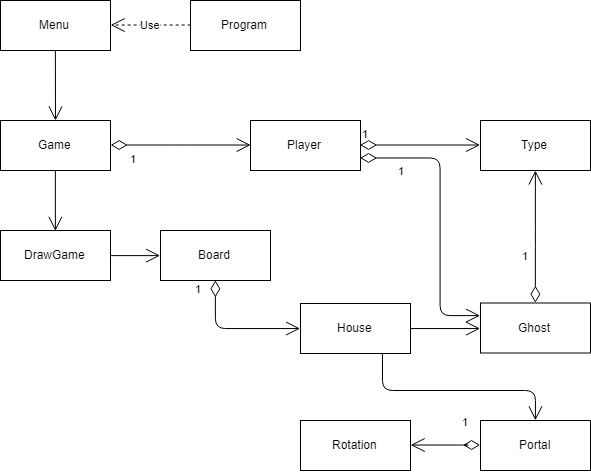

The diagram above was exported from draw.io. Its source (the exported page's mxGraphModel, read from the mxfile embedded in the PNG):
<mxGraphModel dx="991" dy="569" grid="1" gridSize="10" guides="1" tooltips="1" connect="1" arrows="1" fold="1" page="1" pageScale="1" pageWidth="827" pageHeight="1169" math="0" shadow="0">
  <root>
    <mxCell id="0" />
    <mxCell id="1" parent="0" />
    <mxCell id="ToTwIzk_o9TuDtkwlbMV-53" value="Program" style="html=1;" vertex="1" parent="1">
      <mxGeometry x="370" y="50" width="110" height="50" as="geometry" />
    </mxCell>
    <mxCell id="ToTwIzk_o9TuDtkwlbMV-54" value="Type" style="html=1;" vertex="1" parent="1">
      <mxGeometry x="660" y="170" width="110" height="50" as="geometry" />
    </mxCell>
    <mxCell id="ToTwIzk_o9TuDtkwlbMV-55" value="Player" style="html=1;" vertex="1" parent="1">
      <mxGeometry x="430" y="170" width="110" height="50" as="geometry" />
    </mxCell>
    <mxCell id="ToTwIzk_o9TuDtkwlbMV-56" value="House" style="html=1;" vertex="1" parent="1">
      <mxGeometry x="480" y="353" width="110" height="50" as="geometry" />
    </mxCell>
    <mxCell id="ToTwIzk_o9TuDtkwlbMV-87" value="Ghost" style="html=1;" vertex="1" parent="1">
      <mxGeometry x="660" y="352.5" width="110" height="50" as="geometry" />
    </mxCell>
    <mxCell id="ToTwIzk_o9TuDtkwlbMV-57" value="Rotation" style="html=1;" vertex="1" parent="1">
      <mxGeometry x="480" y="470" width="110" height="50" as="geometry" />
    </mxCell>
    <mxCell id="ToTwIzk_o9TuDtkwlbMV-58" value="Portal" style="html=1;" vertex="1" parent="1">
      <mxGeometry x="660" y="470" width="110" height="50" as="geometry" />
    </mxCell>
    <mxCell id="ToTwIzk_o9TuDtkwlbMV-59" value="Menu" style="html=1;" vertex="1" parent="1">
      <mxGeometry x="180" y="50" width="110" height="50" as="geometry" />
    </mxCell>
    <mxCell id="ToTwIzk_o9TuDtkwlbMV-61" value="Game" style="html=1;" vertex="1" parent="1">
      <mxGeometry x="180" y="170" width="110" height="50" as="geometry" />
    </mxCell>
    <mxCell id="ToTwIzk_o9TuDtkwlbMV-63" value="DrawGame" style="html=1;" vertex="1" parent="1">
      <mxGeometry x="180" y="280" width="110" height="50" as="geometry" />
    </mxCell>
    <mxCell id="ToTwIzk_o9TuDtkwlbMV-64" value="Board" style="html=1;" vertex="1" parent="1">
      <mxGeometry x="340" y="280" width="110" height="50" as="geometry" />
    </mxCell>
    <mxCell id="ToTwIzk_o9TuDtkwlbMV-78" value="" style="endArrow=open;endFill=1;endSize=12;html=1;exitX=0.5;exitY=1;exitDx=0;exitDy=0;entryX=0.5;entryY=0;entryDx=0;entryDy=0;" edge="1" parent="1" source="ToTwIzk_o9TuDtkwlbMV-61" target="ToTwIzk_o9TuDtkwlbMV-63">
      <mxGeometry width="160" relative="1" as="geometry">
        <mxPoint x="333" y="100" as="sourcePoint" />
        <mxPoint x="493" y="100" as="targetPoint" />
        <Array as="points" />
      </mxGeometry>
    </mxCell>
    <mxCell id="ToTwIzk_o9TuDtkwlbMV-79" value="" style="endArrow=open;endFill=1;endSize=12;html=1;exitX=0.5;exitY=1;exitDx=0;exitDy=0;" edge="1" parent="1" source="ToTwIzk_o9TuDtkwlbMV-59" target="ToTwIzk_o9TuDtkwlbMV-61">
      <mxGeometry width="160" relative="1" as="geometry">
        <mxPoint x="400" y="195" as="sourcePoint" />
        <mxPoint x="490" y="195" as="targetPoint" />
      </mxGeometry>
    </mxCell>
    <mxCell id="ToTwIzk_o9TuDtkwlbMV-94" value="" style="endArrow=open;endFill=1;endSize=12;html=1;exitX=1;exitY=0.5;exitDx=0;exitDy=0;entryX=0;entryY=0.5;entryDx=0;entryDy=0;" edge="1" parent="1" source="ToTwIzk_o9TuDtkwlbMV-63" target="ToTwIzk_o9TuDtkwlbMV-64">
      <mxGeometry width="160" relative="1" as="geometry">
        <mxPoint x="400.17647058823536" y="195.11764705882354" as="sourcePoint" />
        <mxPoint x="489.5882352941178" y="195.11764705882354" as="targetPoint" />
      </mxGeometry>
    </mxCell>
    <mxCell id="ToTwIzk_o9TuDtkwlbMV-98" value="1" style="endArrow=open;html=1;endSize=12;startArrow=diamondThin;startSize=14;startFill=0;edgeStyle=orthogonalEdgeStyle;align=left;verticalAlign=bottom;exitX=0.5;exitY=0;exitDx=0;exitDy=0;" edge="1" parent="1" source="ToTwIzk_o9TuDtkwlbMV-87" target="ToTwIzk_o9TuDtkwlbMV-54">
      <mxGeometry x="-0.005" y="32" relative="1" as="geometry">
        <mxPoint x="80" y="470" as="sourcePoint" />
        <mxPoint x="240" y="470" as="targetPoint" />
        <mxPoint x="17" y="28" as="offset" />
      </mxGeometry>
    </mxCell>
    <mxCell id="ToTwIzk_o9TuDtkwlbMV-118" value="1" style="endArrow=open;html=1;endSize=12;startArrow=diamondThin;startSize=14;startFill=0;edgeStyle=orthogonalEdgeStyle;align=left;verticalAlign=bottom;exitX=1;exitY=0.75;exitDx=0;exitDy=0;entryX=0;entryY=0.25;entryDx=0;entryDy=0;" edge="1" parent="1" source="ToTwIzk_o9TuDtkwlbMV-55" target="ToTwIzk_o9TuDtkwlbMV-87">
      <mxGeometry x="-0.74" y="-22" relative="1" as="geometry">
        <mxPoint x="589.9705882352941" y="263.5588235294118" as="sourcePoint" />
        <mxPoint x="680" y="350" as="targetPoint" />
        <mxPoint as="offset" />
        <Array as="points">
          <mxPoint x="620" y="207" />
          <mxPoint x="620" y="365" />
        </Array>
      </mxGeometry>
    </mxCell>
    <mxCell id="ToTwIzk_o9TuDtkwlbMV-121" value="1" style="endArrow=open;html=1;endSize=12;startArrow=diamondThin;startSize=14;startFill=0;edgeStyle=orthogonalEdgeStyle;align=left;verticalAlign=bottom;exitX=0.5;exitY=1;exitDx=0;exitDy=0;entryX=0;entryY=0.5;entryDx=0;entryDy=0;" edge="1" parent="1" source="ToTwIzk_o9TuDtkwlbMV-64" target="ToTwIzk_o9TuDtkwlbMV-56">
      <mxGeometry x="-0.74" y="-22" relative="1" as="geometry">
        <mxPoint x="442.97058823529414" y="317.5588235294118" as="sourcePoint" />
        <mxPoint x="517.0882352941178" y="279.91176470588243" as="targetPoint" />
        <mxPoint as="offset" />
      </mxGeometry>
    </mxCell>
    <mxCell id="ToTwIzk_o9TuDtkwlbMV-125" value="1" style="endArrow=open;html=1;endSize=12;startArrow=diamondThin;startSize=14;startFill=0;edgeStyle=orthogonalEdgeStyle;align=left;verticalAlign=bottom;exitX=0;exitY=0.5;exitDx=0;exitDy=0;entryX=1;entryY=0.5;entryDx=0;entryDy=0;" edge="1" parent="1" source="ToTwIzk_o9TuDtkwlbMV-58" target="ToTwIzk_o9TuDtkwlbMV-57">
      <mxGeometry x="-0.4356" y="-15" relative="1" as="geometry">
        <mxPoint x="724.8823529411766" y="362.17647058823536" as="sourcePoint" />
        <mxPoint x="724.8823529411766" y="479.82352941176464" as="targetPoint" />
        <mxPoint as="offset" />
        <Array as="points">
          <mxPoint x="650" y="495" />
          <mxPoint x="650" y="495" />
        </Array>
      </mxGeometry>
    </mxCell>
    <mxCell id="ToTwIzk_o9TuDtkwlbMV-126" value="1" style="endArrow=open;html=1;endSize=12;startArrow=diamondThin;startSize=14;startFill=0;edgeStyle=orthogonalEdgeStyle;align=left;verticalAlign=bottom;exitX=1;exitY=0.5;exitDx=0;exitDy=0;entryX=0;entryY=0.5;entryDx=0;entryDy=0;" edge="1" parent="1" source="ToTwIzk_o9TuDtkwlbMV-61" target="ToTwIzk_o9TuDtkwlbMV-55">
      <mxGeometry x="-0.74" y="-22" relative="1" as="geometry">
        <mxPoint x="330" y="190" as="sourcePoint" />
        <mxPoint x="410" y="230" as="targetPoint" />
        <mxPoint as="offset" />
        <Array as="points">
          <mxPoint x="360" y="195" />
          <mxPoint x="360" y="195" />
        </Array>
      </mxGeometry>
    </mxCell>
    <mxCell id="ToTwIzk_o9TuDtkwlbMV-128" value="Use" style="endArrow=open;endSize=12;dashed=1;html=1;exitX=0;exitY=0.5;exitDx=0;exitDy=0;entryX=1;entryY=0.5;entryDx=0;entryDy=0;" edge="1" parent="1" source="ToTwIzk_o9TuDtkwlbMV-53" target="ToTwIzk_o9TuDtkwlbMV-59">
      <mxGeometry width="160" relative="1" as="geometry">
        <mxPoint x="180" y="540" as="sourcePoint" />
        <mxPoint x="340" y="540" as="targetPoint" />
      </mxGeometry>
    </mxCell>
    <mxCell id="ToTwIzk_o9TuDtkwlbMV-129" value="" style="endArrow=open;endFill=1;endSize=12;html=1;exitX=1;exitY=0.5;exitDx=0;exitDy=0;entryX=0;entryY=0.5;entryDx=0;entryDy=0;" edge="1" parent="1" source="ToTwIzk_o9TuDtkwlbMV-56" target="ToTwIzk_o9TuDtkwlbMV-87">
      <mxGeometry width="160" relative="1" as="geometry">
        <mxPoint x="300.17647058823536" y="315.11764705882354" as="sourcePoint" />
        <mxPoint x="349.5882352941178" y="315.11764705882354" as="targetPoint" />
      </mxGeometry>
    </mxCell>
    <mxCell id="ToTwIzk_o9TuDtkwlbMV-130" value="1" style="endArrow=open;html=1;endSize=12;startArrow=diamondThin;startSize=14;startFill=0;edgeStyle=orthogonalEdgeStyle;align=left;verticalAlign=bottom;exitX=1;exitY=0.5;exitDx=0;exitDy=0;entryX=0;entryY=0.5;entryDx=0;entryDy=0;" edge="1" parent="1" source="ToTwIzk_o9TuDtkwlbMV-55" target="ToTwIzk_o9TuDtkwlbMV-54">
      <mxGeometry x="-1" y="3" relative="1" as="geometry">
        <mxPoint x="180" y="540" as="sourcePoint" />
        <mxPoint x="340" y="540" as="targetPoint" />
      </mxGeometry>
    </mxCell>
    <mxCell id="ToTwIzk_o9TuDtkwlbMV-131" value="" style="endArrow=open;endFill=1;endSize=12;html=1;exitX=0.75;exitY=1;exitDx=0;exitDy=0;entryX=0.5;entryY=0;entryDx=0;entryDy=0;" edge="1" parent="1" source="ToTwIzk_o9TuDtkwlbMV-56" target="ToTwIzk_o9TuDtkwlbMV-58">
      <mxGeometry width="160" relative="1" as="geometry">
        <mxPoint x="300.17647058823536" y="315.11764705882354" as="sourcePoint" />
        <mxPoint x="349.5882352941178" y="315.11764705882354" as="targetPoint" />
        <Array as="points">
          <mxPoint x="562" y="440" />
          <mxPoint x="715" y="440" />
        </Array>
      </mxGeometry>
    </mxCell>
  </root>
</mxGraphModel>